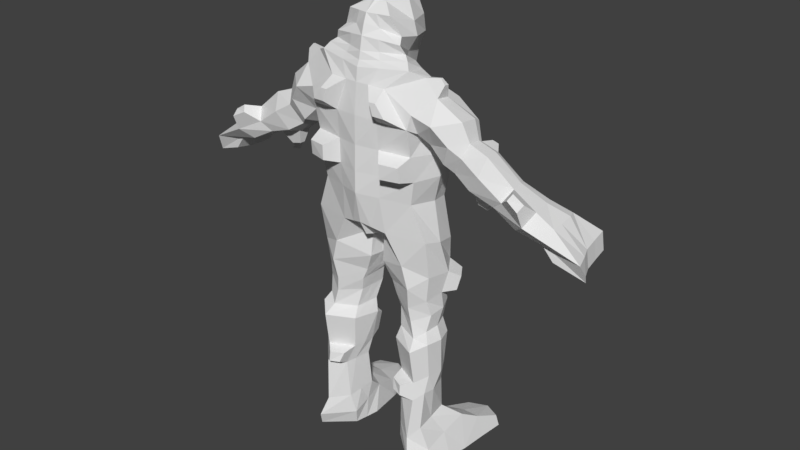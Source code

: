 # Source: grande.blend  (saved by Blender 2.77.0; exported with 4.5.12 LTS)
import bpy
from mathutils import Matrix  # noqa: F401  (used for matrix-valued properties, if any)

bpy.ops.wm.read_factory_settings(use_empty=True)
scene = bpy.context.scene
scene.name = 'Scene'

# ---- collections
col_collection_1 = bpy.data.collections.new('Collection 1'); scene.collection.children.link(col_collection_1)

# ---- materials (node trees are filled in below, after node groups)
mat_material = bpy.data.materials.new('Material')
mat_material.alpha_threshold = 0.0
mat_material.use_transparent_shadow = False
mat_material.roughness = 0.5
mat_material.line_color = (0.0, 0.0, 0.0, 1.0)

# ---- material node trees

# ---- world
world_world = bpy.data.worlds.new('World'); scene.world = world_world
world_world.color = (0.05088, 0.05088, 0.05088)
world_world.use_sun_shadow = False
world_world.sun_shadow_jitter_overblur = 0.0
world_world.cycles.sampling_method = 'MANUAL'

# ---- meshes
me_cube = bpy.data.meshes.new('Cube')
me_cube.from_pydata([(-0.07799, -0.06683, 0.5662), (-0.2965, 0.1588, 0.679), (-0.2958, -0.1627, -0.1365), (-0.3078, 0.1492, -0.084), (0.0, -0.1295, 0.538), (0.0, 0.2219, 0.6542), (0.0, -0.3703, -0.1275), (0.0, 0.2573, -0.06285), (-0.3065, -0.2142, 0.0428), (-0.3335, 0.1586, 0.0615), (-0.1311, -0.3253, -0.07268), (0.0, 0.2557, 0.06694), (0.0, 0.2494, 0.394), (-0.342, -0.1429, 0.3143), (-0.3278, 0.2124, 0.3763), (-0.1268, -0.2813, -0.1314), (-0.2994, -0.211, 0.1565), (-0.3271, 0.1776, 0.212), (0.0, -0.3427, 0.1545), (0.0, 0.2509, 0.2235), (0.0, 0.2314, 0.5741), (-0.3117, -0.1552, 0.364), (-0.1827, 0.2185, 0.573), (0.0, -0.2356, 0.4147), (-0.01353, -0.07911, -0.415), (-0.04089, 0.06226, -0.3744), (0.0, -0.07483, -0.4009), (0.0, 0.1711, -0.3504), (-0.152, 0.1844, -0.2938), (0.0, -0.2727, -0.3309), (-0.145, -0.2088, -0.3352), (0.0, 0.2199, -0.2572), (-0.2958, -0.1627, -0.1365), (-0.3078, 0.1492, -0.084), (-0.152, 0.1844, -0.2938), (-0.04089, 0.06226, -0.3744), (-0.01353, -0.07911, -0.415), (-0.145, -0.2088, -0.3352), (-0.2958, -0.1627, -0.1365), (-0.3078, 0.1492, -0.084), (-0.152, 0.1844, -0.2938), (-0.04089, 0.06226, -0.3744), (-0.01353, -0.07911, -0.415), (-0.145, -0.2088, -0.3352), (-0.333, -0.1821, -0.5366), (-0.3888, 0.08722, -0.5385), (-0.2841, 0.1512, -0.6224), (-0.09641, 0.05588, -0.6646), (-0.06055, -0.1114, -0.6646), (-0.2511, -0.1833, -0.5853), (-0.3403, -0.1327, -0.6494), (-0.3674, 0.07893, -0.7022), (-0.2706, 0.1264, -0.7583), (-0.1291, 0.05922, -0.7394), (-0.09401, -0.09053, -0.7073), (-0.2615, -0.1607, -0.6722), (-0.3929, 0.1271, -0.3011), (-0.246, 0.1564, -0.4809), (-0.04512, 0.0793, -0.5469), (-0.0268, -0.1049, -0.5557), (-0.3644, -0.1411, -0.3722), (-0.2292, -0.1795, -0.4506), (-0.3564, -0.1318, -0.7754), (-0.3848, 0.05528, -0.7978), (-0.2828, 0.1173, -0.8479), (-0.1499, 0.04215, -0.8265), (-0.1198, -0.1079, -0.8086), (-0.2717, -0.1533, -0.7953), (-0.3512, -0.09892, -0.8861), (-0.3701, 0.08061, -0.9028), (-0.3096, 0.124, -0.9514), (-0.1701, 0.06623, -0.9418), (-0.1355, -0.06654, -0.9277), (-0.2778, -0.09749, -0.9086), (-0.3548, -0.1, -1.523), (-0.3713, 0.1297, -1.559), (-0.3197, 0.1945, -1.619), (-0.2046, 0.1128, -1.592), (-0.1754, -0.05835, -1.562), (-0.2932, -0.09847, -1.546), (-0.3015, -0.09585, -1.216), (-0.3718, -0.08971, -1.194), (-0.3356, 0.1536, -1.234), (-0.1864, 0.08137, -1.229), (-0.4011, 0.09067, -1.19), (-0.1662, -0.0601, -1.229), (-0.3819, -0.1053, -0.978), (-0.1613, 0.1035, -1.011), (-0.119, -0.05789, -1.019), (-0.2923, -0.09902, -1.004), (-0.3311, 0.1864, -1.011), (-0.4051, 0.1126, -0.9639), (-0.3072, -0.06995, -1.319), (-0.34, 0.1652, -1.352), (-0.3883, 0.1141, -1.307), (-0.3681, -0.07282, -1.299), (-0.2179, 0.1252, -1.339), (-0.1819, -0.03637, -1.331), (-0.4854, -0.1758, -1.838), (-0.453, 0.0739, -1.825), (-0.3746, 0.2058, -1.829), (-0.1998, 0.06498, -1.821), (-0.1716, -0.09972, -1.823), (-0.3302, -0.1559, -1.829), (-0.1809, 0.08887, -1.721), (-0.1922, -0.1487, -1.643), (-0.4269, -0.2142, -1.624), (-0.4135, 0.1018, -1.718), (-0.3069, -0.1999, -1.629), (-0.3557, 0.2367, -1.742), (-0.5076, -0.509, -1.841), (-0.253, -0.5255, -1.834), (-0.3912, -0.5637, -1.844), (-0.2657, -0.5088, -1.777), (-0.4892, -0.5023, -1.77), (-0.3793, -0.563, -1.781), (-0.3496, -0.3441, -1.703), (-0.4591, -0.3417, -1.699), (-0.3731, -0.3458, -1.833), (-0.2018, -0.3176, -1.828), (-0.4959, -0.3485, -1.839), (-0.23, -0.312, -1.713), (-0.2683, 0.01386, 0.6511), (-0.3355, -0.02666, -0.1102), (-0.3763, -0.01951, 0.05215), (-0.3278, 0.009628, 0.341), (-0.3634, -0.008422, 0.1843), (-0.04089, 0.006077, -0.3913), (0.0, 0.01618, -0.4046), (-0.3355, -0.02666, -0.1102), (-0.04089, 0.006077, -0.3913), (-0.3355, -0.02666, -0.1102), (-0.04089, 0.006077, -0.3913), (-0.4243, -0.04746, -0.5375), (-0.07848, -0.02776, -0.6646), (-0.3945, -0.02687, -0.6758), (-0.1116, -0.006522, -0.7233), (-0.4013, 0.002992, -0.3367), (-0.03596, -0.01281, -0.5513), (-0.3911, -0.05036, -0.7866), (-0.1349, -0.03289, -0.8176), (-0.3811, -0.009152, -0.8945), (-0.1528, -0.0001582, -0.9348), (-0.3631, 0.01481, -1.541), (-0.19, 0.02721, -1.577), (-0.4184, -0.004915, -1.192), (-0.1678, 0.01064, -1.229), (-0.1401, 0.02279, -1.015), (-0.4211, 0.003642, -0.9709), (-0.4058, 0.04969, -1.303), (-0.1999, 0.06223, -1.335), (-0.472, -0.03865, -1.825), (-0.1856, -0.01842, -1.823), (-0.3545, 0.03066, -1.827), (-0.1844, -0.02991, -1.683), (-0.4198, -0.04623, -1.666), (-0.3743, 0.06851, 0.6417), (-0.3735, 0.1098, 0.6479), (-0.3396, -0.09592, 0.4214), (-0.3502, -0.06834, 0.3267), (-0.3487, 0.2028, 0.4629), (-0.3529, 0.153, 0.3456), (-0.3521, 0.02347, 0.3289), (-0.3123, -0.05977, 0.5238), (-0.4528, 0.02781, 0.5411), (-0.4568, 0.1199, 0.5563), (-0.4206, -0.1239, 0.3732), (-0.3887, -0.05102, 0.2528), (-0.4761, 0.204, 0.4306), (-0.411, 0.1161, 0.2884), (-0.3944, 0.03736, 0.2555), (-0.4401, -0.08601, 0.5085), (-0.5874, -0.0294, 0.4369), (-0.5943, 0.09005, 0.452), (-0.4884, -0.1318, 0.2747), (-0.4721, -0.0551, 0.1704), (-0.5561, 0.1602, 0.3243), (-0.5016, 0.1208, 0.2032), (-0.4786, 0.03789, 0.1721), (-0.5685, -0.09191, 0.4054), (-0.7389, -0.01256, 0.2957), (-0.635, -0.006384, 0.3343), (-0.6389, 0.07831, 0.3435), (-0.5781, -0.06856, 0.2339), (-0.5329, -0.02199, 0.1345), (-0.6182, 0.1209, 0.2653), (-0.5502, 0.08481, 0.155), (-0.5368, 0.03448, 0.1356), (-0.6241, -0.04435, 0.3148), (-0.7533, 0.08091, 0.3011), (-0.6558, -0.09395, 0.1722), (-0.6209, -0.03668, 0.07358), (-0.7308, 0.1313, 0.1966), (-0.6572, 0.1001, 0.09033), (-0.6331, 0.03545, 0.07001), (-0.7196, -0.06163, 0.2741), (-0.9, -0.01818, 0.1653), (-0.914, 0.06927, 0.1658), (-0.814, -0.09082, 0.09244), (-0.7779, -0.03417, 0.03572), (-0.875, 0.1203, 0.09405), (-0.8094, 0.09369, 0.03953), (-0.7881, 0.03361, 0.03106), (-0.8822, -0.06359, 0.1551), (-0.2198, 0.008611, 0.6826), (-0.2701, 0.1343, 0.7161), (-0.06118, -0.1192, 0.5718), (0.0, -0.1521, 0.5699), (0.0, 0.2063, 0.6892), (0.0, -0.2415, 0.8522), (-0.08457, -0.08997, 0.9972), (-0.05785, 0.05124, 0.977), (-0.07275, -0.1851, 0.9753), (0.0, -0.2116, 0.9746), (0.0, 0.06507, 0.9877), (0.0, -0.09653, 1.018), (-0.1545, -0.06129, 0.866), (-0.09875, -0.2116, 0.8627), (0.0, 0.1441, 0.9292), (-0.1364, 0.1163, 0.9273), (0.0, -0.272, 0.7567), (-0.08795, -0.2414, 0.7581), (-0.191, 0.08752, 0.8216), (-0.1824, -0.05388, 0.7904), (0.0, 0.1633, 0.8795), (0.0, -0.2214, 0.6611), (-0.08179, -0.1896, 0.6627), (-0.2157, 0.1285, 0.7895), (-0.1316, -0.04307, 0.7025), (0.0, 0.1827, 0.8143), (0.0, -0.2106, 0.5438), (-0.06319, -0.1818, 0.5541), (-0.2382, 0.1104, 0.7413), (-0.1213, -0.03774, 0.6591), (0.0, 0.1963, 0.7371), (-1.135, -0.1328, 0.007888), (-1.148, 0.043, 0.003224), (-1.226, -0.3196, -0.1216), (-1.044, -0.1757, -0.0706), (-1.327, 0.06838, -0.1333), (-1.081, 0.07154, -0.06505), (-1.048, -0.02064, -0.06902), (-1.26, -0.109, -0.1329), (-0.9846, -0.1873, -0.03223), (-0.9461, -0.1052, -0.05384), (-0.929, 0.01526, -0.04367), (-0.9571, 0.1023, -0.04009), (-1.011, -0.1254, 0.06692), (-1.03, 0.1587, 0.01693), (-1.034, -0.05924, 0.08001), (-1.053, 0.0679, 0.0795), (-0.8218, -0.1841, 0.0175), (-0.8046, -0.1572, -0.009476), (-0.9252, -0.2225, -0.04908), (-0.9087, -0.1696, -0.08391), (-0.8646, -0.2376, -0.1073), (-0.8502, -0.2153, -0.1256), (-0.9417, -0.2574, -0.1218), (-0.9202, -0.207, -0.147), (-0.9262, -0.261, -0.1924), (-0.9153, -0.237, -0.2109), (-0.9863, -0.2832, -0.1933), (-0.9686, -0.2306, -0.217), (-1.144, -0.0361, 0.003543), (-1.079, 0.06546, -0.0653), (-1.294, -0.02975, -0.1318), (-1.111, -0.196, -0.002561), (-1.049, -0.125, -0.07527), (-1.226, -0.3196, -0.1216), (-1.044, -0.1757, -0.0706), (-1.111, -0.196, -0.002561), (-1.049, -0.125, -0.07527), (-1.111, -0.196, -0.002561), (-1.135, -0.1328, 0.007888), (-1.049, -0.125, -0.07527), (-1.048, -0.02064, -0.06902), (-1.242, -0.2108, -0.1285), (-1.26, -0.109, -0.1329), (-1.242, -0.2108, -0.1285), (-1.111, -0.196, -0.002561), (-1.226, -0.3196, -0.1216), (-0.4478, 0.06916, 0.6538), (-0.4475, 0.08366, 0.656), (-0.4754, 0.05485, 0.6185), (-0.4768, 0.08723, 0.6238), (-0.6339, -0.132, 0.2964), (-0.6178, -0.1404, 0.2681), (-0.6673, -0.138, 0.2822), (-0.645, -0.1493, 0.2465), (-0.65, -0.01715, -0.01931), (-0.6551, 0.01297, -0.02081), (-0.7156, -0.01611, -0.03513), (-0.7198, 0.01221, -0.03707), (-0.9672, 0.1569, 0.1888), (-0.9481, 0.1819, 0.1535), (-1.035, 0.1563, 0.1464), (-1.024, 0.2008, 0.1157), (-0.03343, -0.1026, 0.5501), (-0.1271, 0.1949, 0.6648), (-0.1268, -0.2813, -0.1314), (-0.1319, 0.2109, -0.07192), (-0.143, 0.2141, 0.06461), (-0.1314, -0.305, 0.04081), (-0.1405, 0.2336, 0.3864), (0.0, -0.3703, -0.1275), (-0.1283, -0.2862, 0.1553), (-0.1402, 0.2195, 0.2186), (-0.07833, 0.2259, 0.5737), (-0.1336, -0.2011, 0.393), (-0.005798, -0.07666, -0.4069), (-0.01753, 0.1245, -0.3607), (-0.06514, 0.2046, -0.2729), (-0.06218, -0.2453, -0.3328), (-0.01753, 0.01185, -0.3989), (-0.02623, -0.138, 0.5707), (-0.1158, 0.1754, 0.7007), (-0.03119, -0.2002, 0.9749), (-0.0248, 0.05914, 0.9831), (-0.03625, -0.09372, 1.009), (-0.04233, -0.2287, 0.8567), (-0.05846, 0.1322, 0.9284), (-0.08187, 0.1308, 0.8547), (-0.0377, -0.2589, 0.7573), (-0.03506, -0.2077, 0.6618), (-0.09246, 0.1595, 0.8037), (-0.1021, 0.1595, 0.7389), (-0.02709, -0.1982, 0.5482), (-0.143, 0.2141, 0.06461), (0.0, 0.2557, 0.06694), (0.0, 0.2509, 0.2235), (-0.1402, 0.2195, 0.2186), (-0.3271, 0.1776, 0.212), (-0.3335, 0.1586, 0.0615), (-0.143, 0.2141, 0.06461), (-0.1402, 0.2195, 0.2186), (-0.3118, 0.2695, 0.176), (-0.3156, 0.2583, 0.0871), (-0.203, 0.2911, 0.08893), (-0.2014, 0.2943, 0.1798), (-0.1906, 0.3021, 0.5187), (-0.2461, 0.2998, 0.4434), (-0.1745, 0.3078, 0.4473), (-0.1507, 0.3049, 0.5189), (-0.4165, -0.1622, -0.6502), (-0.4116, -0.1951, -0.5752), (-0.4723, -0.1056, -0.5758), (-0.4525, -0.09192, -0.6677), (-0.2538, -0.1474, -1.044), (-0.2599, -0.1453, -1.184), (-0.1709, -0.1218, -1.193), (-0.1398, -0.1203, -1.054), (-0.2153, 0.1946, -1.304), (-0.1984, 0.171, -1.245), (-0.2786, 0.2098, -1.247), (-0.2809, 0.2161, -1.311), (-0.2478, -0.2476, 0.342), (-0.2627, -0.2415, 0.3175), (0.0, -0.2872, 0.367), (0.0, -0.3098, 0.3168), (-0.1664, -0.2806, 0.3171), (-0.2417, -0.2751, 0.2397), (0.0, -0.34, 0.2387), (-0.1574, -0.3122, 0.2391), (-0.16, -0.2702, 0.3563), (0.0, -0.3427, 0.1545), (-0.1314, -0.305, 0.04081), (-0.1283, -0.2862, 0.1553), (0.0, -0.3826, -0.0702), (0.0, -0.3649, 0.1115), (0.0, -0.3844, 0.03728), (-0.1341, -0.3405, 0.03824), (-0.1321, -0.3285, 0.112), (-1.345, 0.02825, -0.2386), (-1.164, 0.06026, -0.1725), (-1.162, 0.05418, -0.1727), (-1.312, -0.02403, -0.2371), (-1.131, -0.03192, -0.1764), (-1.278, -0.1033, -0.2382), (-1.132, -0.1363, -0.1827), (-1.131, -0.03192, -0.1764), (-1.26, -0.2051, -0.2338), (-1.278, -0.1033, -0.2382), (-1.128, -0.187, -0.178), (-1.244, -0.3139, -0.2269)], [(271, 267), (269, 238), (268, 237), (266, 270)], [(308, 297, 4, 23), (312, 29, 26, 309), (298, 5, 208, 315), (19, 306, 330, 329), (126, 124, 9, 17), (0, 21, 158, 163), (307, 303, 12, 20), (16, 13, 356, 360), (6, 299, 15, 304), (125, 126, 17, 14), (303, 306, 19, 12), (300, 301, 9, 3), (123, 124, 8, 2), (299, 2, 8, 302), (298, 307, 20, 5), (122, 0, 163, 156), (18, 305, 362, 361), (313, 128, 27, 310), (311, 28, 25, 310), (127, 25, 35, 130), (25, 28, 34, 35), (300, 3, 28, 311), (299, 6, 29, 312), (32, 37, 43, 38), (37, 36, 42, 43), (30, 24, 36, 37), (28, 3, 33, 34), (123, 2, 32, 129), (2, 30, 37, 32), (138, 58, 47, 134), (57, 56, 45, 46), (35, 34, 40, 41), (34, 33, 39, 40), (130, 35, 41, 132), (129, 32, 38, 131), (44, 49, 55, 50), (49, 48, 54, 55), (137, 60, 44, 133), (61, 59, 48, 49), (60, 61, 49, 44), (58, 57, 46, 47), (136, 53, 65, 140), (52, 51, 63, 64), (47, 46, 52, 53), (46, 45, 51, 52), (134, 47, 53, 136), (44, 50, 343, 344), (41, 40, 57, 58), (38, 43, 61, 60), (43, 42, 59, 61), (131, 38, 60, 137), (40, 39, 56, 57), (132, 41, 58, 138), (140, 65, 71, 142), (64, 63, 69, 70), (135, 50, 62, 139), (55, 54, 66, 67), (50, 55, 67, 62), (53, 52, 64, 65), (96, 93, 76, 77), (95, 92, 79, 74), (139, 62, 68, 141), (67, 66, 72, 73), (62, 67, 73, 68), (65, 64, 70, 71), (155, 106, 98, 151), (154, 104, 101, 152), (93, 94, 75, 76), (150, 96, 77, 144), (149, 95, 74, 143), (92, 97, 78, 79), (88, 85, 349, 350), (148, 86, 81, 145), (147, 87, 83, 146), (90, 91, 84, 82), (86, 89, 80, 81), (87, 90, 82, 83), (71, 70, 90, 87), (68, 73, 89, 86), (70, 69, 91, 90), (142, 71, 87, 147), (141, 68, 86, 148), (73, 72, 88, 89), (80, 85, 97, 92), (145, 81, 95, 149), (146, 83, 96, 150), (82, 84, 94, 93), (81, 80, 92, 95), (96, 83, 352, 351), (153, 103, 102, 152), (151, 98, 103, 153), (119, 118, 112, 111), (117, 116, 115, 114), (104, 109, 100, 101), (109, 107, 99, 100), (76, 75, 107, 109), (77, 76, 109, 104), (74, 79, 108, 106), (79, 78, 105, 108), (144, 77, 104, 154), (143, 74, 106, 155), (115, 113, 111, 112), (114, 115, 112, 110), (118, 120, 110, 112), (116, 121, 113, 115), (120, 117, 114, 110), (121, 119, 111, 113), (105, 102, 119, 121), (98, 106, 117, 120), (108, 105, 121, 116), (103, 98, 120, 118), (106, 108, 116, 117), (102, 103, 118, 119), (75, 143, 155, 107), (78, 144, 154, 105), (99, 151, 153, 100), (100, 153, 152, 101), (85, 146, 150, 97), (84, 145, 149, 94), (69, 141, 148, 91), (72, 142, 147, 88), (88, 147, 146, 85), (91, 148, 145, 84), (94, 149, 143, 75), (97, 150, 144, 78), (105, 154, 152, 102), (107, 155, 151, 99), (63, 139, 141, 69), (51, 135, 139, 63), (66, 140, 142, 72), (42, 132, 138, 59), (39, 131, 137, 56), (45, 133, 135, 51), (48, 134, 136, 54), (54, 136, 140, 66), (56, 137, 133, 45), (33, 129, 131, 39), (36, 130, 132, 42), (59, 138, 134, 48), (3, 123, 129, 33), (24, 127, 130, 36), (309, 26, 128, 313), (21, 13, 159, 158), (3, 9, 124, 123), (13, 16, 126, 125), (13, 125, 162, 159), (16, 8, 124, 126), (0, 122, 204, 206), (161, 160, 168, 169), (163, 158, 166, 171), (159, 162, 170, 167), (158, 159, 167, 166), (125, 14, 161, 162), (14, 22, 160, 161), (22, 1, 157, 160), (1, 122, 156, 157), (166, 167, 175, 174), (170, 169, 177, 178), (168, 165, 173, 176), (164, 171, 179, 172), (157, 156, 281, 282), (156, 163, 171, 164), (160, 157, 165, 168), (162, 161, 169, 170), (176, 173, 182, 185), (172, 179, 188, 181), (173, 172, 181, 182), (177, 176, 185, 186), (167, 170, 178, 175), (171, 166, 174, 179), (169, 168, 176, 177), (165, 164, 172, 173), (182, 181, 180, 189), (186, 185, 192, 193), (183, 190, 288, 286), (184, 187, 194, 191), (178, 177, 186, 187), (174, 175, 184, 183), (175, 178, 187, 184), (179, 174, 183, 188), (195, 190, 198, 203), (202, 199, 291, 292), (190, 191, 199, 198), (194, 193, 201, 202), (181, 188, 195, 180), (185, 182, 189, 192), (187, 186, 193, 194), (183, 184, 191, 190), (273, 249, 247, 279), (244, 245, 241, 267, 238), (243, 244, 238, 237), (245, 246, 240, 264, 241), (193, 192, 200, 201), (189, 180, 196, 197), (180, 195, 203, 196), (192, 189, 197, 200), (217, 216, 210, 212), (297, 0, 206, 314), (122, 1, 205, 204), (318, 317, 214, 215), (316, 318, 215, 213), (216, 219, 211, 210), (319, 217, 212, 316), (322, 221, 217, 319), (223, 222, 219, 216), (221, 223, 216, 217), (321, 224, 218, 320), (226, 228, 223, 221), (228, 227, 222, 223), (323, 226, 221, 322), (326, 231, 226, 323), (233, 232, 227, 228), (231, 233, 228, 226), (325, 234, 229, 324), (206, 204, 233, 231), (204, 205, 232, 233), (314, 206, 231, 326), (239, 265, 375, 372), (279, 278, 277, 273), (241, 242, 277, 275), (246, 248, 239, 240), (250, 249, 235, 263, 236), (248, 250, 236, 239), (197, 250, 295, 293), (196, 203, 247, 249), (197, 196, 249, 250), (201, 200, 248, 246), (202, 201, 246, 245), (243, 198, 251, 253), (199, 202, 245, 244), (203, 198, 243, 247), (254, 253, 257, 258), (244, 243, 253, 254), (198, 199, 252, 251), (199, 244, 254, 252), (256, 258, 262, 260), (253, 251, 255, 257), (252, 254, 258, 256), (251, 252, 256, 255), (259, 260, 262, 261), (255, 256, 260, 259), (258, 257, 261, 262), (257, 255, 259, 261), (241, 264, 374, 376), (274, 275, 379, 378), (235, 266, 272, 273), (242, 235, 273, 277), (267, 241, 275, 274), (269, 274, 378, 382), (276, 272, 279, 278), (268, 276, 278, 280), (263, 273, 277, 265), (236, 263, 265, 239), (282, 281, 283, 284), (165, 157, 282, 284), (164, 165, 284, 283), (156, 164, 283, 281), (285, 286, 288, 287), (190, 195, 287, 288), (195, 188, 285, 287), (188, 183, 286, 285), (289, 290, 292, 291), (199, 191, 289, 291), (194, 202, 292, 290), (191, 194, 290, 289), (294, 293, 295, 296), (250, 248, 296, 295), (200, 197, 293, 294), (248, 200, 294, 296), (207, 314, 326, 230), (205, 315, 325, 232), (232, 325, 324, 227), (230, 326, 323, 225), (225, 323, 322, 220), (227, 324, 321, 222), (222, 321, 320, 219), (220, 322, 319, 209), (209, 319, 316, 213), (212, 210, 318, 316), (210, 211, 317, 318), (4, 297, 314, 207), (219, 320, 317, 211), (24, 309, 313, 127), (2, 299, 312, 30), (7, 300, 311, 31), (31, 311, 310, 27), (127, 313, 310, 25), (21, 308, 363, 355), (1, 22, 307, 298), (299, 302, 365, 15), (7, 11, 301, 300), (14, 17, 306, 303), (8, 16, 305, 302), (308, 23, 357, 363), (14, 303, 341, 340), (17, 9, 332, 331), (1, 298, 315, 205), (30, 312, 309, 24), (21, 0, 297, 308), (330, 327, 328, 329), (306, 301, 327, 330), (301, 11, 328, 327), (333, 334, 338, 337), (9, 301, 333, 332), (306, 17, 331, 334), (301, 306, 334, 333), (335, 336, 337, 338), (332, 333, 337, 336), (334, 331, 335, 338), (331, 332, 336, 335), (339, 340, 341, 342), (22, 14, 340, 339), (303, 307, 342, 341), (307, 22, 339, 342), (345, 344, 343, 346), (50, 135, 346, 343), (133, 44, 344, 345), (135, 133, 345, 346), (347, 350, 349, 348), (89, 88, 350, 347), (85, 80, 348, 349), (80, 89, 347, 348), (352, 353, 354, 351), (82, 93, 354, 353), (93, 96, 351, 354), (83, 82, 353, 352), (362, 359, 358, 361), (359, 363, 357, 358), (356, 355, 363, 359), (360, 356, 359, 362), (13, 21, 355, 356), (305, 16, 360, 362), (304, 15, 10, 367), (365, 366, 371, 370), (305, 18, 364, 366), (302, 305, 366, 365), (370, 371, 368, 369), (367, 10, 370, 369), (15, 365, 370, 10), (366, 364, 368, 371), (317, 320, 218, 214), (321, 324, 229, 224), (315, 208, 234, 325), (280, 278, 279, 243), (247, 243, 279), (375, 374, 373, 372), (377, 376, 374, 375), (380, 378, 379, 381), (378, 380, 383, 382), (264, 240, 373, 374), (268, 269, 382, 383), (277, 276, 380, 381), (265, 242, 377, 375), (276, 268, 383, 380), (242, 241, 376, 377), (240, 239, 372, 373), (275, 277, 381, 379)])
me_cube.materials.append(mat_material)
me_cube.use_remesh_preserve_volume = False
me_cube.use_remesh_preserve_attributes = False
me_cube.use_mirror_vertex_groups = False
me_cube.update()

# ---- objects
ob_cube = bpy.data.objects.new('Cube', me_cube)

# ---- transforms, parenting, visibility, modifiers, constraints
ob_cube.location = (0.8325, -2.079, 46.1)
ob_cube.rotation_euler = (-3.142, -3.142, -8.742e-08)
ob_cube.scale = (25.22, 25.22, 25.22)
ob_cube.lock_rotations_4d = False
ob_cube.empty_display_type = 'ARROWS'
ob_cube.lineart.crease_threshold = 0.0
_m = ob_cube.modifiers.new('Mirror', 'MIRROR')
_m.use_clip = True

# ---- collection membership
col_collection_1.objects.link(ob_cube)

# ---- scene / render settings (as saved in the file)
scene.frame_start = 1; scene.frame_end = 250; scene.frame_set(1)
scene.render.engine = 'BLENDER_EEVEE_NEXT'
scene.render.resolution_percentage = 50
scene.render.dither_intensity = 0.0
scene.cycles.use_denoising = False
scene.cycles.samples = 128
scene.cycles.sampling_pattern = 'TABULATED_SOBOL'
scene.cycles.light_sampling_threshold = 0.0
scene.cycles.use_adaptive_sampling = False
scene.cycles.use_light_tree = False
scene.cycles.blur_glossy = 0.0
scene.cycles.sample_clamp_indirect = 0.0
scene.view_settings.view_transform = 'Standard'
bpy.context.view_layer.update()

# ---- added for rendering (the .blend has no active camera and no usable light): camera, sun
cam_auto = bpy.data.cameras.new('AutoCamera')
cam_auto.lens = 50.0
cam_auto.sensor_width = 36.0
cam_auto.clip_end = 1647.54
ob_auto_camera = bpy.data.objects.new('AutoCamera', cam_auto)
scene.collection.objects.link(ob_auto_camera)
ob_auto_camera.location = (94.7097, -111.505, 110.795)
ob_auto_camera.rotation_euler = (1.09748, -7.21219e-08, 0.694738)
scene.camera = ob_auto_camera
light_auto_sun = bpy.data.lights.new('AutoSun', 'SUN')
light_auto_sun.energy = 3.0
light_auto_sun.angle = 0.0523599
ob_auto_sun = bpy.data.objects.new('AutoSun', light_auto_sun)
scene.collection.objects.link(ob_auto_sun)
ob_auto_sun.rotation_euler = (0.872665, 0.174533, 0.523599)
bpy.context.view_layer.update()
